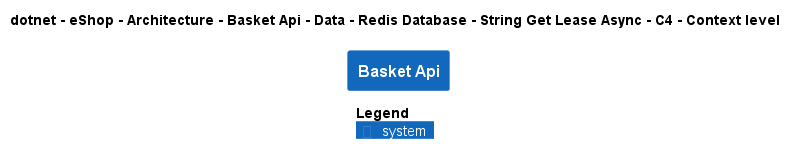

The diagram above was rendered by PlantUML. Its source (embedded in the PNG):
@startuml
!pragma layout smetana
!include ..\..\..\..\..\..\..\..\..\..\..\.c4s\C4_Context.puml

AddElementTag("c4interflow:lifecycle:new", $bgColor=green, $fontColor=#ffffff, $borderColor=green, $shadowing="False")
AddElementTag("c4interflow:lifecycle:changed", $bgColor=orange, $fontColor=#ffffff, $borderColor=orange, $shadowing="False")
AddElementTag("c4interflow:lifecycle:removed", $bgColor=red, $fontColor=#ffffff, $borderColor=red, $shadowing="False")

AddRelTag("c4interflow:lifecycle:new", $textColor=green, $lineColor=green)
AddRelTag("c4interflow:lifecycle:changed", $textColor=orange, $lineColor=orange)
AddRelTag("c4interflow:lifecycle:removed", $textColor=red, $lineColor=red)

SHOW_PERSON_PORTRAIT()
LAYOUT_TOP_DOWN()

skinparam linetype polyline

title dotnet - eShop - Architecture - Basket Api - Data - Redis Database - String Get Lease Async - C4 - Context level

System(dotnet.eShop.Architecture.SoftwareSystems.BasketApi, "Basket Api", "")



SHOW_LEGEND()
@enduml